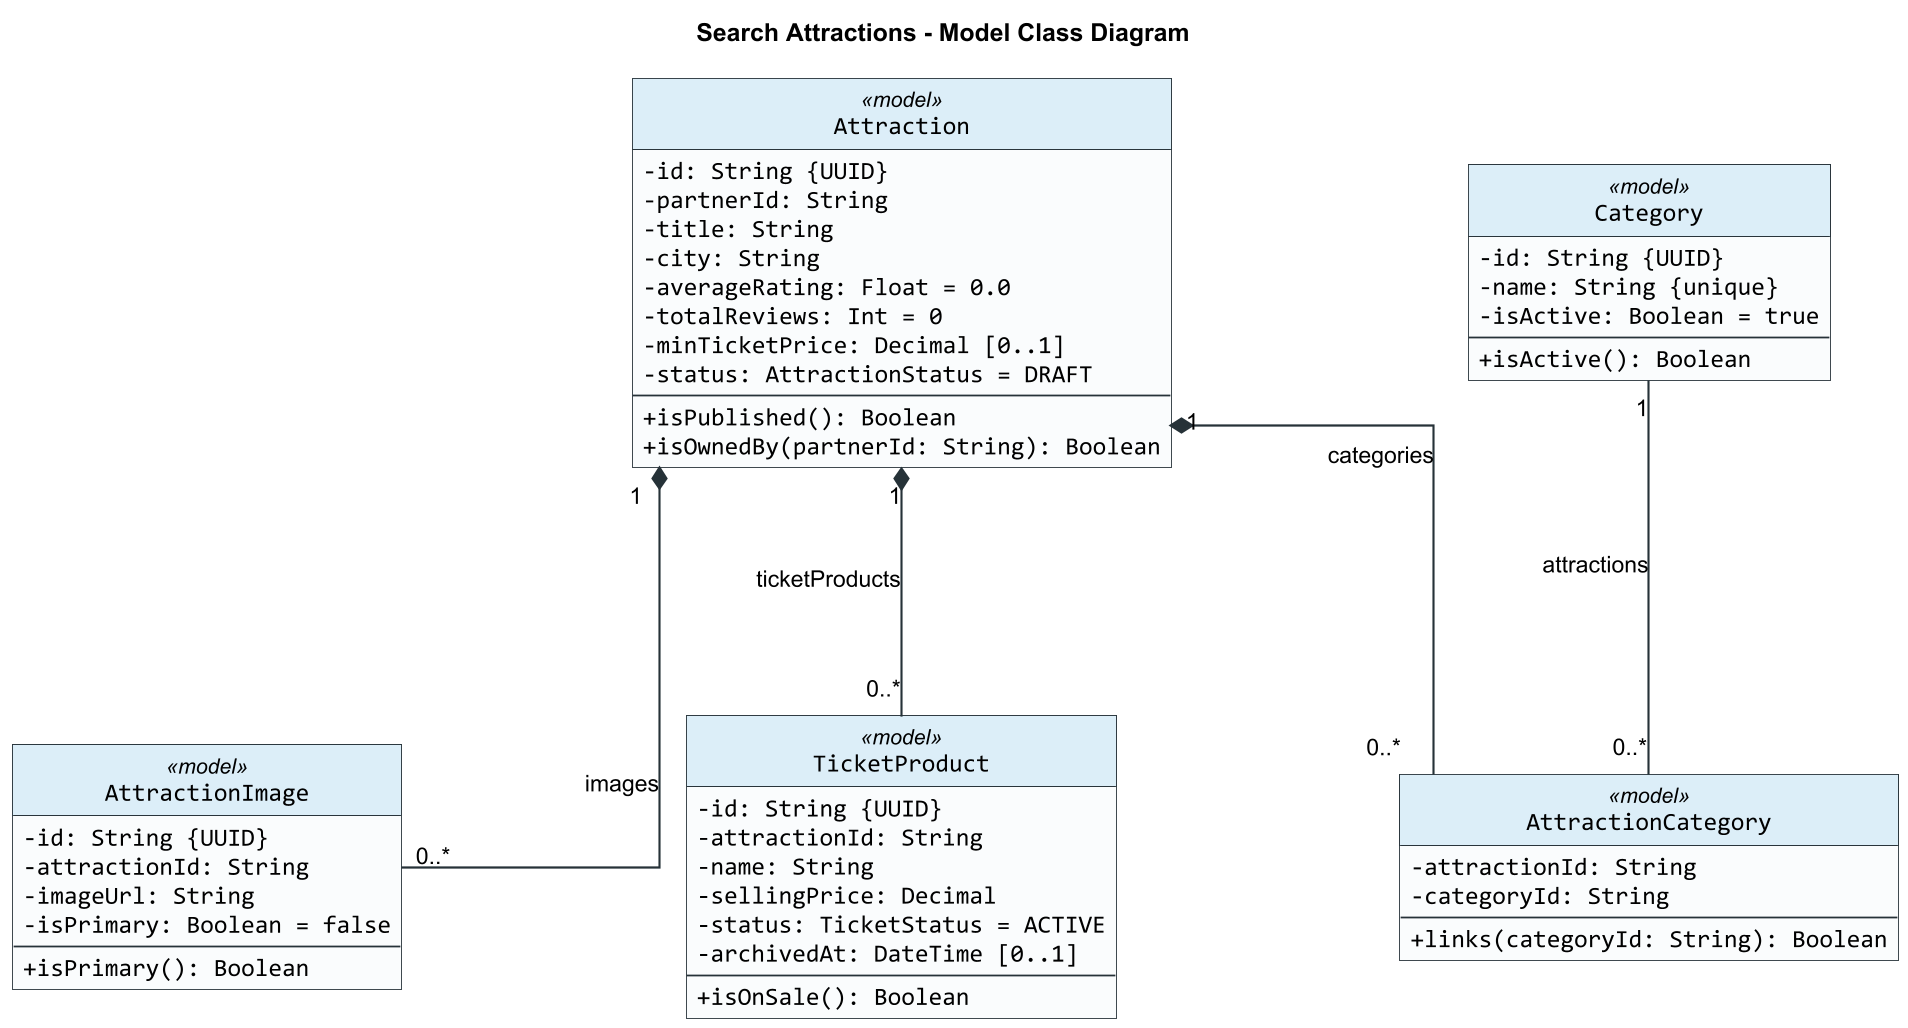

The diagram above was rendered by PlantUML. Its source (embedded in the PNG):
@startuml
title Search Attractions - Model Class Diagram

skinparam backgroundColor #FFFFFF
skinparam shadowing false
skinparam roundCorner 0
skinparam dpi 170
skinparam defaultFontName Arial
skinparam classFontName Arial
skinparam classAttributeFontName Consolas
skinparam classAttributeIconSize 0
skinparam classBorderColor #263238
skinparam classBackgroundColor #FAFCFD
skinparam classHeaderBackgroundColor #DCEEF8
skinparam ArrowColor #263238
skinparam ArrowThickness 1.2
skinparam linetype ortho
skinparam nodesep 160
skinparam ranksep 140
hide circle

class Attraction <<model>> {
  -id: String {UUID}
  -partnerId: String
  -title: String
  -city: String
  -averageRating: Float = 0.0
  -totalReviews: Int = 0
  -minTicketPrice: Decimal [0..1]
  -status: AttractionStatus = DRAFT
  --
  +isPublished(): Boolean
  +isOwnedBy(partnerId: String): Boolean
}

class AttractionImage <<model>> {
  -id: String {UUID}
  -attractionId: String
  -imageUrl: String
  -isPrimary: Boolean = false
  --
  +isPrimary(): Boolean
}

class TicketProduct <<model>> {
  -id: String {UUID}
  -attractionId: String
  -name: String
  -sellingPrice: Decimal
  -status: TicketStatus = ACTIVE
  -archivedAt: DateTime [0..1]
  --
  +isOnSale(): Boolean
}

class AttractionCategory <<model>> {
  -attractionId: String
  -categoryId: String
  --
  +links(categoryId: String): Boolean
}

class Category <<model>> {
  -id: String {UUID}
  -name: String {unique}
  -isActive: Boolean = true
  --
  +isActive(): Boolean
}

Attraction "1" *-- "0..*" AttractionImage : images
Attraction "1" *-- "0..*" TicketProduct : ticketProducts
Attraction "1" *-- "0..*" AttractionCategory : categories
Category "1" -- "0..*" AttractionCategory : attractions

@enduml